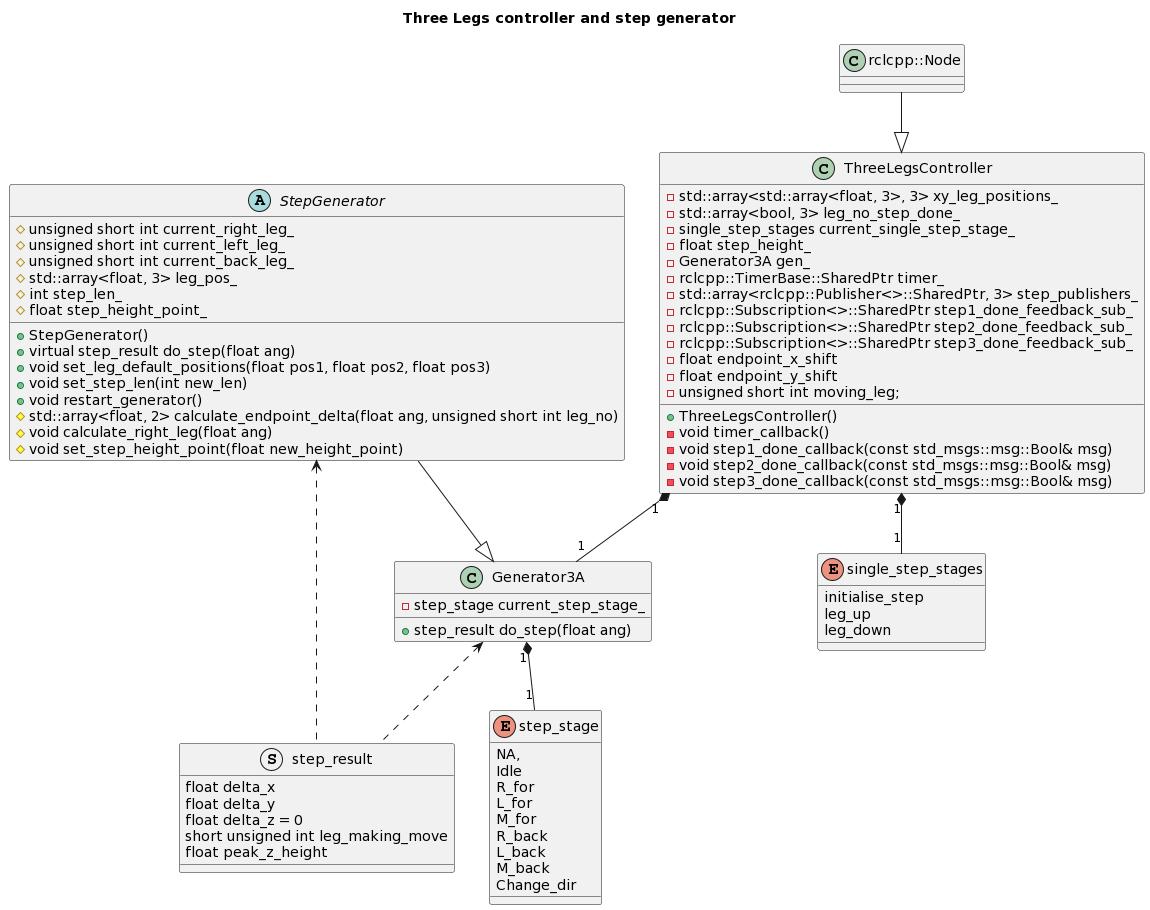

The diagram above was rendered by PlantUML. Its source (embedded in the PNG):
@startuml
title Three Legs controller and step generator

enum step_stage{
    NA,
    Idle
    R_for
    L_for
    M_for
    R_back
    L_back
    M_back
    Change_dir
}

struct step_result{
    float delta_x
    float delta_y
    float delta_z = 0
    short unsigned int leg_making_move
    float peak_z_height
}

enum single_step_stages{
    initialise_step
    leg_up
    leg_down
}

abstract class StepGenerator{
  +StepGenerator()
  +virtual step_result do_step(float ang)
  +void set_leg_default_positions(float pos1, float pos2, float pos3)
  +void set_step_len(int new_len)
  +void restart_generator()
  #std::array<float, 2> calculate_endpoint_delta(float ang, unsigned short int leg_no)
  #void calculate_right_leg(float ang)
  #void set_step_height_point(float new_height_point)
  #unsigned short int current_right_leg_
  #unsigned short int current_left_leg_
  #unsigned short int current_back_leg_
  # std::array<float, 3> leg_pos_
  # int step_len_
  # float step_height_point_
  
}

class Generator3A{
  +step_result do_step(float ang)
  -step_stage current_step_stage_
}

class ThreeLegsController{
  +ThreeLegsController()
  -void timer_callback()
  -void step1_done_callback(const std_msgs::msg::Bool& msg)
  -void step2_done_callback(const std_msgs::msg::Bool& msg)
  -void step3_done_callback(const std_msgs::msg::Bool& msg)
  -std::array<std::array<float, 3>, 3> xy_leg_positions_
  -std::array<bool, 3> leg_no_step_done_
  -single_step_stages current_single_step_stage_
  -float step_height_
  -Generator3A gen_
  -rclcpp::TimerBase::SharedPtr timer_
  -std::array<rclcpp::Publisher<>::SharedPtr, 3> step_publishers_
  - rclcpp::Subscription<>::SharedPtr step1_done_feedback_sub_
  - rclcpp::Subscription<>::SharedPtr step2_done_feedback_sub_
  - rclcpp::Subscription<>::SharedPtr step3_done_feedback_sub_
  - float endpoint_x_shift
  - float endpoint_y_shift
  - unsigned short int moving_leg;
}



ThreeLegsController "1" *-down- "1" Generator3A
ThreeLegsController "1" *-down- "1" single_step_stages

StepGenerator <.. step_result
Generator3A <.. step_result
Generator3A "1" *-down- "1" step_stage

ThreeLegsController <|-up- rclcpp::Node
Generator3A <|-up- StepGenerator
@enduml